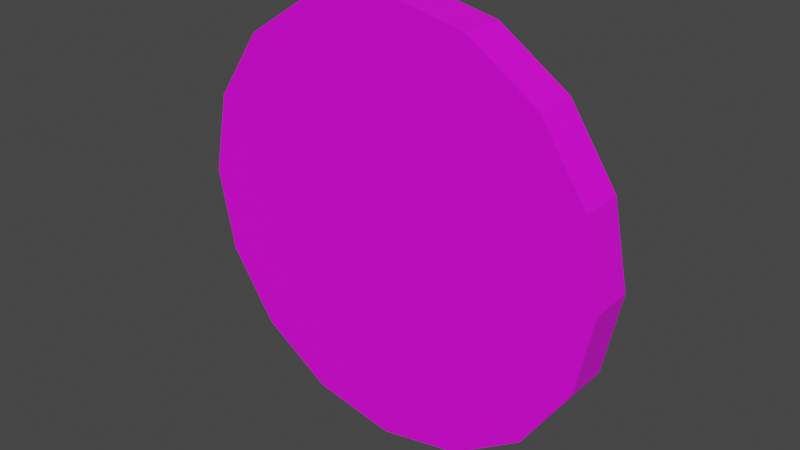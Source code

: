 # Source: TeleportKey.blend  (saved by Blender 3.4.6; exported with 4.5.12 LTS)
import bpy
from mathutils import Matrix  # noqa: F401  (used for matrix-valued properties, if any)

bpy.ops.wm.read_factory_settings(use_empty=True)
scene = bpy.context.scene
scene.name = 'Scene'

# ---- collections
col_collection = bpy.data.collections.new('Collection'); scene.collection.children.link(col_collection)

# ---- images (referenced by path relative to the original .blend; pixels are not part of the script)
import os
ASSET_DIR = os.environ.get("B2B_ASSET_DIR", "")  # directory of the original .blend (textures are referenced by path, not embedded)
HERE = os.path.dirname(os.path.abspath(__file__))  # packed textures are extracted next to this script under _unpacked/

def load_image(name, relpath, width, height, colorspace="sRGB"):
    """Load a texture the original file referenced (path relative to the .blend, or extracted next to this script)."""
    p = next((c for c in (os.path.join(HERE, relpath), os.path.join(ASSET_DIR, relpath)) if relpath and os.path.exists(c)), "")
    if p:
        img = bpy.data.images.load(p, check_existing=True)
        img.name = name
    else:  # same state as the original file: an image datablock whose file is absent (Cycles renders it pink)
        img = bpy.data.images.new(name, width, height)
        img.source = "FILE"
        img.filepath = "//" + (relpath or name)
    img.colorspace_settings.name = colorspace
    return img
img_keyteleport_png = load_image('KeyTeleport.png', 'KeyTeleport.png', 1024, 1024, 'sRGB')

# ---- materials (node trees are filled in below, after node groups)
mat_main = bpy.data.materials.new('Main')
mat_main.use_transparent_shadow = False

# ---- material node trees
mat_main.use_nodes = True; mat_main.node_tree.nodes.clear()
_N = mat_main.node_tree.nodes; _L = mat_main.node_tree.links
n0 = _N.new('ShaderNodeBsdfPrincipled'); n0.name = 'Principled BSDF'; n0.location = (10, 300)
n0.distribution = 'GGX'
n0.subsurface_method = 'RANDOM_WALK_SKIN'
n0.inputs[3].default_value = 1.45
n0.inputs[27].default_value = (0.0, 0.0, 0.0, 1.0)
n0.inputs[28].default_value = 1.0
n1 = _N.new('ShaderNodeOutputMaterial'); n1.name = 'Material Output'; n1.location = (300, 300)
n2 = _N.new('ShaderNodeTexImage'); n2.name = 'Image Texture'; n2.location = (-280, 280)
n2.image = img_keyteleport_png
_L.new(n0.outputs[0], n1.inputs[0])
_L.new(n2.outputs[0], n0.inputs[0])
n1.is_active_output = True

# ---- world
world_world = bpy.data.worlds.new('World'); scene.world = world_world
world_world.use_nodes = True; world_world.node_tree.nodes.clear()
_N = world_world.node_tree.nodes; _L = world_world.node_tree.links
n0 = _N.new('ShaderNodeOutputWorld'); n0.name = 'World Output'; n0.location = (300, 300)
n1 = _N.new('ShaderNodeBackground'); n1.name = 'Background'; n1.location = (10, 300)
n1.inputs[0].default_value = (0.05088, 0.05088, 0.05088, 1.0)
_L.new(n1.outputs[0], n0.inputs[0])
n0.is_active_output = True
world_world.color = (0.05088, 0.05088, 0.05088)
world_world.use_sun_shadow = False
world_world.sun_shadow_jitter_overblur = 0.0

# ---- meshes
me_circle_002 = bpy.data.meshes.new('Circle.002')
me_circle_002.from_pydata([(-0.25, 0.4, 0.025), (-0.231, 0.4957, 0.025), (-0.1768, 0.5768, 0.025), (-0.09567, 0.631, 0.025), (-2.22e-10, 0.65, 0.025), (0.09567, 0.631, 0.025), (0.1768, 0.5768, 0.025), (0.231, 0.4957, 0.025), (0.25, 0.4, 0.025), (0.231, 0.3043, 0.025), (0.1768, 0.2232, 0.025), (0.09567, 0.169, 0.025), (-2.22e-10, 0.15, 0.025), (-0.09567, 0.169, 0.025), (-0.1768, 0.2232, 0.025), (-0.231, 0.3043, 0.025), (-2.22e-10, 0.4, 0.025), (-0.231, 0.4957, -0.025), (-0.25, 0.4, -0.025), (-0.1768, 0.5768, -0.025), (-0.09567, 0.631, -0.025), (-2.408e-09, 0.65, -0.025), (0.09567, 0.631, -0.025), (0.1768, 0.5768, -0.025), (0.231, 0.4957, -0.025), (0.25, 0.4, -0.025), (0.231, 0.3043, -0.025), (0.1768, 0.2232, -0.025), (0.09567, 0.169, -0.025), (-2.408e-09, 0.15, -0.025), (-0.09567, 0.169, -0.025), (-0.1768, 0.2232, -0.025), (-0.231, 0.3043, -0.025), (-2.408e-09, 0.4, -0.025)], [], [(4, 16, 5), (5, 16, 6), (6, 16, 7), (7, 16, 8), (8, 16, 9), (9, 16, 10), (10, 16, 11), (11, 16, 12), (12, 16, 13), (13, 16, 14), (14, 16, 15), (15, 16, 0), (0, 16, 1), (1, 16, 2), (2, 16, 3), (3, 16, 4), (21, 22, 33), (22, 23, 33), (23, 24, 33), (24, 25, 33), (25, 26, 33), (26, 27, 33), (27, 28, 33), (28, 29, 33), (29, 30, 33), (30, 31, 33), (31, 32, 33), (32, 18, 33), (18, 17, 33), (17, 19, 33), (19, 20, 33), (20, 21, 33), (10, 27, 26, 9), (3, 20, 19, 2), (11, 28, 27, 10), (4, 21, 20, 3), (12, 29, 28, 11), (5, 22, 21, 4), (13, 30, 29, 12), (6, 23, 22, 5), (14, 31, 30, 13), (7, 24, 23, 6), (15, 32, 31, 14), (8, 25, 24, 7), (1, 17, 18, 0), (0, 18, 32, 15), (9, 26, 25, 8), (2, 19, 17, 1)])
_uv = me_circle_002.uv_layers.new(name='UVMap')
_uv.uv.foreach_set('vector', [0.5042, 0.986, 0.5042, 0.4985, 0.3176, 0.9489, 0.3176, 0.9489, 0.5042, 0.4985, 0.1595, 0.8432, 0.1595, 0.8432, 0.5042, 0.4985, 0.05379, 0.685, 0.05379, 0.685, 0.5042, 0.4985, 0.01669, 0.4985, 0.01669, 0.4985, 0.5042, 0.4985, 0.05379, 0.3119, 0.05379, 0.3119, 0.5042, 0.4985, 0.1595, 0.1538, 0.1595, 0.1538, 0.5042, 0.4985, 0.3176, 0.04813, 0.3176, 0.04813, 0.5042, 0.4985, 0.5042, 0.01102, 0.5042, 0.01102, 0.5042, 0.4985, 0.6907, 0.04813, 0.6907, 0.04813, 0.5042, 0.4985, 0.8489, 0.1538, 0.8489, 0.1538, 0.5042, 0.4985, 0.9545, 0.3119, 0.9545, 0.3119, 0.5042, 0.4985, 0.9916, 0.4985, 0.9916, 0.4985, 0.5042, 0.4985, 0.9545, 0.685, 0.9545, 0.685, 0.5042, 0.4985, 0.8489, 0.8432, 0.8489, 0.8432, 0.5042, 0.4985, 0.6907, 0.9489, 0.6907, 0.9489, 0.5042, 0.4985, 0.5042, 0.986, 0.5042, 0.986, 0.3176, 0.9489, 0.5042, 0.4985, 0.3176, 0.9489, 0.1595, 0.8432, 0.5042, 0.4985, 0.1595, 0.8432, 0.05379, 0.685, 0.5042, 0.4985, 0.05379, 0.685, 0.01669, 0.4985, 0.5042, 0.4985, 0.01669, 0.4985, 0.05379, 0.3119, 0.5042, 0.4985, 0.05379, 0.3119, 0.1595, 0.1538, 0.5042, 0.4985, 0.1595, 0.1538, 0.3176, 0.04813, 0.5042, 0.4985, 0.3176, 0.04813, 0.5042, 0.01102, 0.5042, 0.4985, 0.5042, 0.01102, 0.6907, 0.04813, 0.5042, 0.4985, 0.6907, 0.04813, 0.8489, 0.1538, 0.5042, 0.4985, 0.8489, 0.1538, 0.9545, 0.3119, 0.5042, 0.4985, 0.9545, 0.3119, 0.9916, 0.4985, 0.5042, 0.4985, 0.9916, 0.4985, 0.9545, 0.685, 0.5042, 0.4985, 0.9545, 0.685, 0.8489, 0.8432, 0.5042, 0.4985, 0.8489, 0.8432, 0.6907, 0.9489, 0.5042, 0.4985, 0.6907, 0.9489, 0.5042, 0.986, 0.5042, 0.4985, 0.2724, 0.462, 0.2635, 0.462, 0.2635, 0.4766, 0.2724, 0.4766, 0.2724, 0.5351, 0.2635, 0.5351, 0.2635, 0.5254, 0.2724, 0.5254, 0.2724, 0.4523, 0.2635, 0.4523, 0.2635, 0.462, 0.2724, 0.462, 0.2724, 0.5385, 0.2635, 0.5385, 0.2635, 0.5351, 0.2724, 0.5351, 0.2724, 0.4489, 0.2635, 0.4489, 0.2635, 0.4523, 0.2724, 0.4523, 0.2724, 0.5351, 0.2635, 0.5351, 0.2635, 0.5385, 0.2724, 0.5385, 0.2724, 0.4523, 0.2635, 0.4523, 0.2635, 0.4489, 0.2724, 0.4489, 0.2724, 0.5254, 0.2635, 0.5254, 0.2635, 0.5351, 0.2724, 0.5351, 0.2724, 0.462, 0.2635, 0.462, 0.2635, 0.4523, 0.2724, 0.4523, 0.2724, 0.5108, 0.2635, 0.5108, 0.2635, 0.5254, 0.2724, 0.5254, 0.2724, 0.4766, 0.2635, 0.4766, 0.2635, 0.462, 0.2724, 0.462, 0.2724, 0.4937, 0.2635, 0.4937, 0.2635, 0.5108, 0.2724, 0.5108, 0.2724, 0.5108, 0.2635, 0.5108, 0.2635, 0.4937, 0.2724, 0.4937, 0.2724, 0.4937, 0.2635, 0.4937, 0.2635, 0.4766, 0.2724, 0.4766, 0.2724, 0.4766, 0.2635, 0.4766, 0.2635, 0.4937, 0.2724, 0.4937, 0.2724, 0.5254, 0.2635, 0.5254, 0.2635, 0.5108, 0.2724, 0.5108])
me_circle_002.materials.append(mat_main)
me_circle_002.update()

# ---- objects
ob_teleportkey = bpy.data.objects.new('TeleportKey', me_circle_002)

# ---- transforms, parenting, visibility, modifiers, constraints
ob_teleportkey.location = (0.0, 0.0, 0.0)
ob_teleportkey.rotation_euler = (1.571, -0.0, 0.0)

# ---- collection membership
col_collection.objects.link(ob_teleportkey)

# ---- scene / render settings (as saved in the file)
scene.frame_start = 1; scene.frame_end = 250; scene.frame_set(1)
scene.render.engine = 'BLENDER_EEVEE_NEXT'
scene.cycles.sampling_pattern = 'TABULATED_SOBOL'
scene.cycles.use_light_tree = False
scene.view_settings.view_transform = 'Filmic'
bpy.context.view_layer.update()

# ---- added for rendering (the .blend has no active camera and no usable light): camera, sun
cam_auto = bpy.data.cameras.new('AutoCamera')
cam_auto.lens = 50.0
cam_auto.sensor_width = 36.0
cam_auto.clip_end = 1000.0
ob_auto_camera = bpy.data.objects.new('AutoCamera', cam_auto)
scene.collection.objects.link(ob_auto_camera)
ob_auto_camera.location = (0.655866, -0.787039, 0.924693)
ob_auto_camera.rotation_euler = (1.09748, -7.21219e-08, 0.694738)
scene.camera = ob_auto_camera
light_auto_sun = bpy.data.lights.new('AutoSun', 'SUN')
light_auto_sun.energy = 3.0
light_auto_sun.angle = 0.0523599
ob_auto_sun = bpy.data.objects.new('AutoSun', light_auto_sun)
scene.collection.objects.link(ob_auto_sun)
ob_auto_sun.rotation_euler = (0.872665, 0.174533, 0.523599)
bpy.context.view_layer.update()
